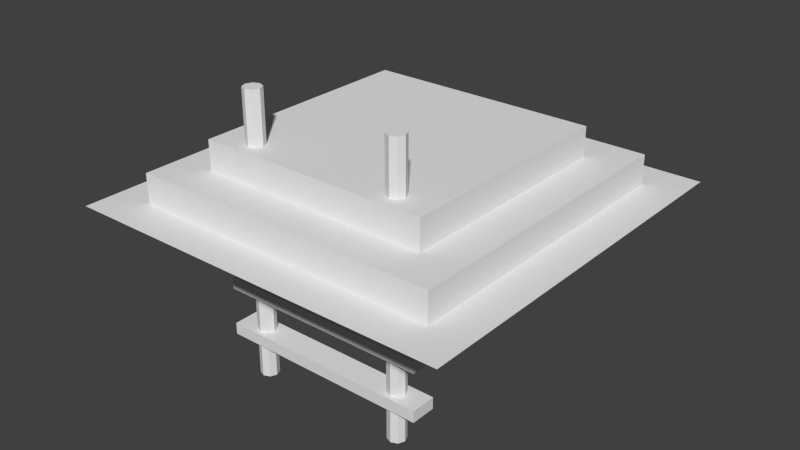 # Source: stairsUp.blend  (saved by Blender 2.74.0; exported with 4.5.12 LTS)
import bpy
from mathutils import Matrix  # noqa: F401  (used for matrix-valued properties, if any)

bpy.ops.wm.read_factory_settings(use_empty=True)
scene = bpy.context.scene
scene.name = 'Scene'

# ---- collections
col_collection_1 = bpy.data.collections.new('Collection 1'); scene.collection.children.link(col_collection_1)

# ---- materials (node trees are filled in below, after node groups)
mat_stairsupmaterial = bpy.data.materials.new('StairsUpMaterial')
mat_stairsupmaterial.alpha_threshold = 0.0
mat_stairsupmaterial.use_transparent_shadow = False
mat_stairsupmaterial.roughness = 0.5

# ---- material node trees

# ---- world
world_world = bpy.data.worlds.new('World'); scene.world = world_world
world_world.color = (0.05088, 0.05088, 0.05088)
world_world.use_sun_shadow = False
world_world.sun_shadow_jitter_overblur = 0.0
world_world.cycles.sampling_method = 'MANUAL'
world_world.cycles.sample_map_resolution = 256

# ---- meshes
me_plane = bpy.data.meshes.new('Plane')
me_plane.from_pydata([(0.5466, 1.297, 0.434), (0.5466, 1.357, 0.434), (0.5466, 1.297, 0.566), (0.5466, 1.357, 0.566), (-0.5466, 1.297, 0.434), (-0.5466, 1.357, 0.434), (-0.5466, 1.297, 0.566), (-0.5466, 1.357, 0.566), (0.5466, 2.047, 0.434), (0.5466, 2.107, 0.434), (0.5466, 2.047, 0.566), (0.5466, 2.107, 0.566), (-0.5466, 2.047, 0.434), (-0.5466, 2.107, 0.434), (-0.5466, 2.047, 0.566), (-0.5466, 2.107, 0.566), (0.5466, 1.547, 0.434), (0.5466, 1.607, 0.434), (0.5466, 1.547, 0.566), (0.5466, 1.607, 0.566), (-0.5466, 1.547, 0.434), (-0.5466, 1.607, 0.434), (-0.5466, 1.547, 0.566), (-0.5466, 1.607, 0.566), (0.5466, 1.797, 0.434), (0.5466, 1.857, 0.434), (0.5466, 1.797, 0.566), (0.5466, 1.857, 0.566), (-0.5466, 1.797, 0.434), (-0.5466, 1.857, 0.434), (-0.5466, 1.797, 0.566), (-0.5466, 1.857, 0.566), (-0.4, 1.11, 0.5465), (-0.4, 2.568, 0.5465), (-0.4329, 1.11, 0.5329), (-0.4329, 2.568, 0.5329), (-0.4465, 1.11, 0.5), (-0.4465, 2.568, 0.5), (-0.4329, 1.11, 0.4671), (-0.4329, 2.568, 0.4671), (-0.4, 1.11, 0.4535), (-0.4, 2.568, 0.4535), (-0.3671, 1.11, 0.4671), (-0.3671, 2.568, 0.4671), (-0.3535, 1.11, 0.5), (-0.3535, 2.568, 0.5), (-0.3671, 1.11, 0.5329), (-0.3671, 2.568, 0.5329), (0.4, 1.11, 0.5465), (0.4, 2.568, 0.5465), (0.3671, 1.11, 0.5329), (0.3671, 2.568, 0.5329), (0.3535, 1.11, 0.5), (0.3535, 2.568, 0.5), (0.3671, 1.11, 0.4671), (0.3671, 2.568, 0.4671), (0.4, 1.11, 0.4535), (0.4, 2.568, 0.4535), (0.4329, 1.11, 0.4671), (0.4329, 2.568, 0.4671), (0.4465, 1.11, 0.5), (0.4465, 2.568, 0.5), (0.4329, 1.11, 0.5329), (0.4329, 2.568, 0.5329), (-1.0, 2.0, 1.0), (1.0, 2.0, 1.0), (-1.0, 2.0, -1.0), (1.0, 2.0, -1.0), (-0.8007, 2.0, -0.8007), (-0.8007, 2.0, 0.8007), (0.8007, 2.0, 0.8007), (0.8007, 2.0, -0.8007), (-0.8007, 2.151, -0.8007), (-0.8007, 2.151, 0.8007), (0.8007, 2.151, 0.8007), (0.8007, 2.151, -0.8007), (-0.5984, 2.151, -0.5984), (-0.5984, 2.151, 0.5984), (0.5984, 2.151, 0.5984), (0.5984, 2.151, -0.5984), (-0.5984, 2.302, -0.5984), (-0.5984, 2.302, 0.5984), (0.5984, 2.302, 0.5984), (0.5984, 2.302, -0.5984)], [], [(1, 3, 2, 0), (3, 7, 6, 2), (7, 5, 4, 6), (5, 1, 0, 4), (0, 2, 6, 4), (5, 7, 3, 1), (9, 11, 10, 8), (11, 15, 14, 10), (15, 13, 12, 14), (13, 9, 8, 12), (8, 10, 14, 12), (13, 15, 11, 9), (17, 19, 18, 16), (19, 23, 22, 18), (23, 21, 20, 22), (21, 17, 16, 20), (16, 18, 22, 20), (21, 23, 19, 17), (25, 27, 26, 24), (27, 31, 30, 26), (31, 29, 28, 30), (29, 25, 24, 28), (24, 26, 30, 28), (29, 31, 27, 25), (32, 33, 35, 34), (34, 35, 37, 36), (36, 37, 39, 38), (38, 39, 41, 40), (40, 41, 43, 42), (42, 43, 45, 44), (35, 33, 47, 45, 43, 41, 39, 37), (46, 47, 33, 32), (44, 45, 47, 46), (32, 34, 36, 38, 40, 42, 44, 46), (48, 49, 51, 50), (50, 51, 53, 52), (52, 53, 55, 54), (54, 55, 57, 56), (56, 57, 59, 58), (58, 59, 61, 60), (51, 49, 63, 61, 59, 57, 55, 53), (62, 63, 49, 48), (60, 61, 63, 62), (48, 50, 52, 54, 56, 58, 60, 62), (75, 74, 78, 79), (68, 71, 75, 72), (66, 67, 71, 68), (67, 65, 70, 71), (65, 64, 69, 70), (64, 66, 68, 69), (72, 75, 79, 76), (71, 70, 74, 75), (70, 69, 73, 74), (69, 68, 72, 73), (74, 73, 77, 78), (73, 72, 76, 77), (76, 79, 83, 80), (79, 78, 82, 83), (78, 77, 81, 82), (77, 76, 80, 81), (80, 83, 82, 81)])
_uv = me_plane.uv_layers.new(name='UVMap')
_uv.uv.foreach_set('vector', [0.637, 0.02423, 0.6041, 0.02423, 0.6041, 0.00918, 0.637, 0.00918, 0.6041, 0.02423, 0.6041, 0.297, 0.589, 0.297, 0.589, 0.02423, 0.6041, 0.297, 0.637, 0.297, 0.637, 0.3121, 0.6041, 0.3121, 0.637, 0.297, 0.637, 0.02423, 0.6521, 0.02423, 0.6521, 0.297, 0.6521, 0.02423, 0.6851, 0.02423, 0.6851, 0.297, 0.6521, 0.297, 0.637, 0.297, 0.6041, 0.297, 0.6041, 0.02423, 0.637, 0.02423, 0.7333, 0.02423, 0.7003, 0.02423, 0.7003, 0.00918, 0.7333, 0.00918, 0.7003, 0.02423, 0.7003, 0.297, 0.6853, 0.297, 0.6853, 0.02423, 0.7003, 0.297, 0.7333, 0.297, 0.7333, 0.3121, 0.7003, 0.3121, 0.7333, 0.297, 0.7333, 0.02423, 0.7484, 0.02423, 0.7484, 0.297, 0.7484, 0.02423, 0.7813, 0.02423, 0.7813, 0.297, 0.7484, 0.297, 0.7333, 0.297, 0.7003, 0.297, 0.7003, 0.02423, 0.7333, 0.02423, 0.8296, 0.02423, 0.7966, 0.02423, 0.7966, 0.00918, 0.8296, 0.00918, 0.7966, 0.02423, 0.7966, 0.297, 0.7815, 0.297, 0.7815, 0.02423, 0.7966, 0.297, 0.8296, 0.297, 0.8296, 0.3121, 0.7966, 0.3121, 0.8296, 0.297, 0.8296, 0.02423, 0.8446, 0.02423, 0.8446, 0.297, 0.8446, 0.02423, 0.8776, 0.02423, 0.8776, 0.297, 0.8446, 0.297, 0.8296, 0.297, 0.7966, 0.297, 0.7966, 0.02423, 0.8296, 0.02423, 0.9258, 0.02423, 0.8929, 0.02423, 0.8929, 0.00918, 0.9258, 0.00918, 0.8929, 0.02423, 0.8929, 0.297, 0.8778, 0.297, 0.8778, 0.02423, 0.8929, 0.297, 0.9258, 0.297, 0.9258, 0.3121, 0.8929, 0.3121, 0.9258, 0.297, 0.9258, 0.02423, 0.9409, 0.02423, 0.9409, 0.297, 0.9409, 0.02423, 0.9738, 0.02423, 0.9738, 0.297, 0.9409, 0.297, 0.9258, 0.297, 0.8929, 0.297, 0.8929, 0.02423, 0.9258, 0.02423, 0.00778, 0.893, 0.5307, 0.8929, 0.5307, 0.9054, 0.00778, 0.9054, 0.00778, 0.9054, 0.5307, 0.9054, 0.5307, 0.9178, 0.00778, 0.9178, 0.00778, 0.9178, 0.5307, 0.9178, 0.5307, 0.9302, 0.00778, 0.9302, 0.00778, 0.9302, 0.5307, 0.9302, 0.5307, 0.9426, 0.00778, 0.9426, 0.00778, 0.9426, 0.5307, 0.9426, 0.5307, 0.955, 0.00778, 0.955, 0.00778, 0.955, 0.5307, 0.955, 0.5307, 0.9674, 0.00778, 0.9674, 0.5122, 0.9236, 0.5027, 0.9331, 0.4892, 0.9331, 0.4797, 0.9236, 0.4797, 0.9102, 0.4892, 0.9007, 0.5027, 0.9007, 0.5122, 0.9102, 0.00778, 0.9798, 0.5307, 0.9798, 0.5307, 0.9922, 0.00778, 0.9922, 0.00778, 0.9674, 0.5307, 0.9674, 0.5307, 0.9798, 0.00778, 0.9798, 0.4892, 0.8676, 0.4797, 0.8581, 0.4797, 0.8446, 0.4892, 0.8351, 0.5027, 0.8351, 0.5122, 0.8446, 0.5122, 0.8581, 0.5027, 0.8676, 0.00778, 0.7934, 0.5307, 0.7934, 0.5307, 0.8058, 0.00778, 0.8058, 0.00778, 0.8058, 0.5307, 0.8058, 0.5307, 0.8182, 0.00778, 0.8182, 0.00778, 0.8182, 0.5307, 0.8182, 0.5307, 0.8306, 0.00778, 0.8306, 0.00778, 0.8306, 0.5307, 0.8306, 0.5307, 0.843, 0.00778, 0.843, 0.00778, 0.843, 0.5307, 0.843, 0.5307, 0.8554, 0.00778, 0.8554, 0.00778, 0.8554, 0.5307, 0.8554, 0.5307, 0.8678, 0.00778, 0.8678, 0.5027, 0.9004, 0.4892, 0.9004, 0.4797, 0.8909, 0.4797, 0.8774, 0.4892, 0.8679, 0.5027, 0.8679, 0.5122, 0.8774, 0.5122, 0.8909, 0.00778, 0.8802, 0.5307, 0.8802, 0.5307, 0.8926, 0.00778, 0.8926, 0.00778, 0.8678, 0.5307, 0.8678, 0.5307, 0.8802, 0.00778, 0.8802, 0.5027, 0.9659, 0.4892, 0.9659, 0.4797, 0.9564, 0.4797, 0.943, 0.4892, 0.9335, 0.5027, 0.9335, 0.5122, 0.943, 0.5122, 0.9564, 0.9818, 0.5572, 0.9818, 0.9812, 0.9283, 0.9277, 0.9283, 0.6108, 0.0673, 0.06745, 0.4885, 0.06745, 0.4885, 0.1093, 0.0673, 0.1093, 0.01491, 0.01491, 0.5404, 0.01491, 0.488, 0.06729, 0.06729, 0.06729, 0.5404, 0.01491, 0.5404, 0.5404, 0.488, 0.488, 0.488, 0.06729, 0.5404, 0.5404, 0.01491, 0.5404, 0.06729, 0.488, 0.488, 0.488, 0.01491, 0.5404, 0.01491, 0.01491, 0.06729, 0.06729, 0.06729, 0.488, 0.5578, 0.5572, 0.9818, 0.5572, 0.9283, 0.6108, 0.6114, 0.6108, 0.4463, 0.488, 0.4463, 0.06728, 0.4881, 0.06728, 0.4881, 0.488, 0.4874, 0.4879, 0.06809, 0.4879, 0.06809, 0.4461, 0.4874, 0.4461, 0.1092, 0.06762, 0.1092, 0.4878, 0.06742, 0.4878, 0.06742, 0.06762, 0.9818, 0.9812, 0.5578, 0.9812, 0.6114, 0.9277, 0.9283, 0.9277, 0.5578, 0.9812, 0.5578, 0.5572, 0.6114, 0.6108, 0.6114, 0.9277, 0.7237, 0.7198, 0.8099, 0.7198, 0.8098, 0.7307, 0.7237, 0.7307, 0.8208, 0.7307, 0.8208, 0.8169, 0.8098, 0.8169, 0.8098, 0.7307, 0.8098, 0.8278, 0.7237, 0.8278, 0.7237, 0.8169, 0.8098, 0.8169, 0.7128, 0.8169, 0.7128, 0.7307, 0.7237, 0.7307, 0.7237, 0.8169, 0.7237, 0.7307, 0.8098, 0.7307, 0.8098, 0.8169, 0.7237, 0.8169])
me_plane.materials.append(mat_stairsupmaterial)
me_plane.use_remesh_preserve_volume = False
me_plane.use_remesh_preserve_attributes = False
me_plane.use_mirror_vertex_groups = False
me_plane.update()

# ---- objects
ob_stairsup = bpy.data.objects.new('StairsUp', me_plane)

# ---- transforms, parenting, visibility, modifiers, constraints
ob_stairsup.location = (0.0, 0.0, 0.0)
ob_stairsup.rotation_euler = (1.571, 2.22e-16, 2.22e-16)
ob_stairsup.lineart.crease_threshold = 0.0

# ---- collection membership
col_collection_1.objects.link(ob_stairsup)

# ---- scene / render settings (as saved in the file)
scene.frame_start = 1; scene.frame_end = 250; scene.frame_set(1)
scene.render.engine = 'BLENDER_EEVEE_NEXT'
scene.render.resolution_percentage = 50
scene.render.dither_intensity = 0.0
scene.cycles.use_denoising = False
scene.cycles.samples = 10
scene.cycles.sampling_pattern = 'TABULATED_SOBOL'
scene.cycles.light_sampling_threshold = 0.0
scene.cycles.use_adaptive_sampling = False
scene.cycles.use_light_tree = False
scene.cycles.blur_glossy = 0.0
scene.cycles.pixel_filter_type = 'GAUSSIAN'
scene.cycles.sample_clamp_indirect = 0.0
scene.view_settings.view_transform = 'Standard'
bpy.context.view_layer.update()

# ---- added for rendering (the .blend has no active camera and no usable light): camera, sun
cam_auto = bpy.data.cameras.new('AutoCamera')
cam_auto.lens = 50.0
cam_auto.sensor_width = 36.0
cam_auto.clip_end = 1000.0
ob_auto_camera = bpy.data.objects.new('AutoCamera', cam_auto)
scene.collection.objects.link(ob_auto_camera)
ob_auto_camera.location = (2.94391, -3.53269, 4.19409)
ob_auto_camera.rotation_euler = (1.09748, -7.21219e-08, 0.694738)
scene.camera = ob_auto_camera
light_auto_sun = bpy.data.lights.new('AutoSun', 'SUN')
light_auto_sun.energy = 3.0
light_auto_sun.angle = 0.0523599
ob_auto_sun = bpy.data.objects.new('AutoSun', light_auto_sun)
scene.collection.objects.link(ob_auto_sun)
ob_auto_sun.rotation_euler = (0.872665, 0.174533, 0.523599)
bpy.context.view_layer.update()
